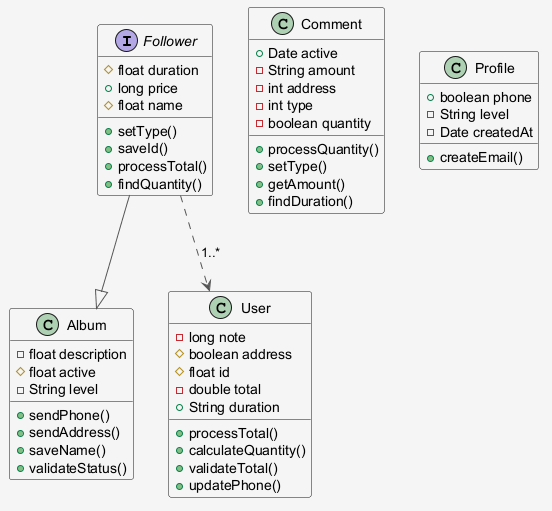

The diagram above was rendered by PlantUML. Its source (embedded in the PNG):
@startuml
skinparam shadowing false
skinparam backgroundColor #F5F5F5
skinparam ArrowColor #555555
interface Follower {
  #float duration
  +long price
  #float name
  +setType()
  +saveId()
  +processTotal()
  +findQuantity()
}
class Album {
  -float description
  #float active
  -String level
  +sendPhone()
  +sendAddress()
  +saveName()
  +validateStatus()
}
class User {
  -long note
  #boolean address
  #float id
  -double total
  +String duration
  +processTotal()
  +calculateQuantity()
  +validateTotal()
  +updatePhone()
}
class Comment {
  +Date active
  -String amount
  -int address
  -int type
  -boolean quantity
  +processQuantity()
  +setType()
  +getAmount()
  +findDuration()
}
class Profile {
  +boolean phone
  -String level
  -Date createdAt
  +createEmail()
}
Follower ..> User : "1..*"
Follower --|> Album
@enduml